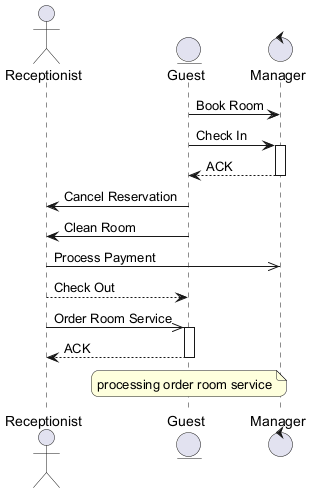

The diagram above was rendered by PlantUML. Its source (embedded in the PNG):
@startuml
skinparam backgroundColor #FFFFFF
skinparam roundCorner 15
actor "Receptionist" as R
entity "Guest" as G
control "Manager" as M
G -> M : Book Room
G -> M : Check In
activate M
M --> G : ACK
deactivate M
G -> R : Cancel Reservation
G -> R : Clean Room
R ->> M : Process Payment
R --> G : Check Out
R ->> G : Order Room Service
activate G
G --> R : ACK
deactivate G
note over G : processing order room service
@enduml